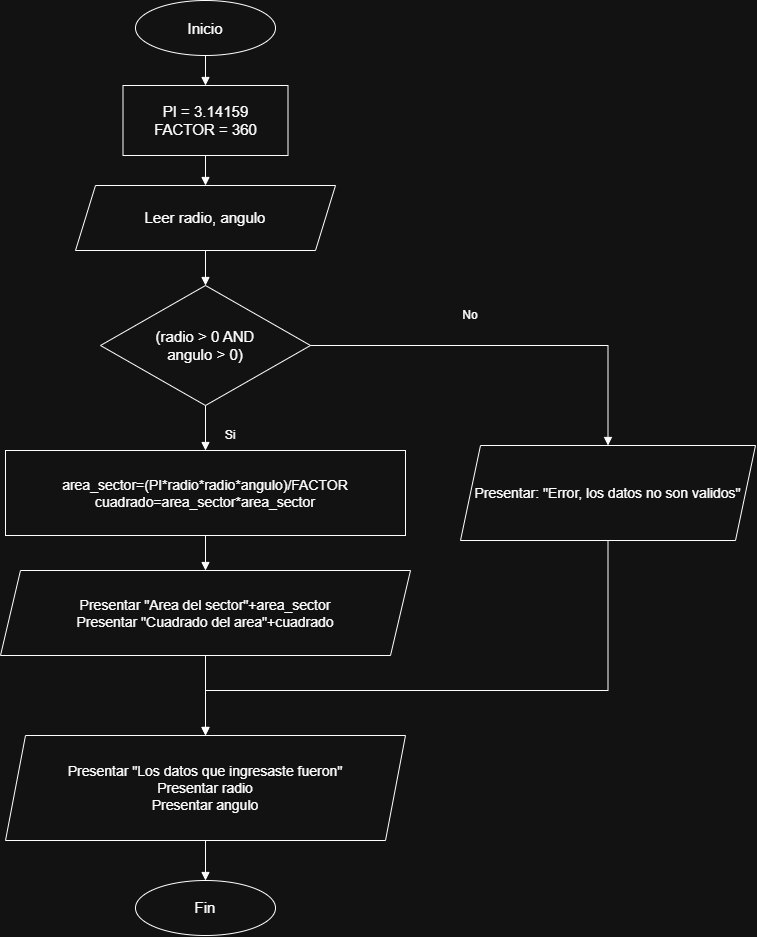

The diagram above was exported from draw.io. Its source (the exported page's mxGraphModel, read from the mxfile embedded in the PNG):
<mxGraphModel dx="1509" dy="784" grid="1" gridSize="10" guides="1" tooltips="1" connect="1" arrows="1" fold="1" page="1" pageScale="1" pageWidth="827" pageHeight="1169" math="0" shadow="0">
  <root>
    <mxCell id="0" />
    <mxCell id="1" parent="0" />
    <mxCell id="-Nz0qpXaQpoFyBOrwjnq-1" parent="1" style="ellipse;whiteSpace=wrap;html=1;aspect=fixed;fontSize=15;" value="Inicio" vertex="1">
      <mxGeometry height="55" width="140" x="185" y="20" as="geometry" />
    </mxCell>
    <mxCell id="-Nz0qpXaQpoFyBOrwjnq-2" parent="1" style="rounded=0;whiteSpace=wrap;html=1;fontSize=15;" value="PI = 3.14159&#10;FACTOR = 360" vertex="1">
      <mxGeometry height="70" width="165" x="172.5" y="105" as="geometry" />
    </mxCell>
    <mxCell id="-Nz0qpXaQpoFyBOrwjnq-3" parent="1" style="shape=parallelogram;perimeter=parallelogramPerimeter;whiteSpace=wrap;html=1;fixedSize=1;fontSize=15;" value="Leer radio, angulo" vertex="1">
      <mxGeometry height="65" width="260" x="125" y="205" as="geometry" />
    </mxCell>
    <mxCell id="-Nz0qpXaQpoFyBOrwjnq-4" parent="1" style="rhombus;whiteSpace=wrap;html=1;fontSize=15;" value="(radio &amp;gt; 0 AND&lt;br&gt;angulo &amp;gt; 0)" vertex="1">
      <mxGeometry height="120" width="210" x="150" y="305" as="geometry" />
    </mxCell>
    <mxCell id="-Nz0qpXaQpoFyBOrwjnq-5" parent="1" style="rounded=0;whiteSpace=wrap;html=1;fontSize=14;" value="area_sector=(PI*radio*radio*angulo)/FACTOR&lt;br&gt;cuadrado=area_sector*area_sector" vertex="1">
      <mxGeometry height="85" width="400" x="55" y="470" as="geometry" />
    </mxCell>
    <mxCell id="-Nz0qpXaQpoFyBOrwjnq-6" parent="1" style="shape=parallelogram;perimeter=parallelogramPerimeter;whiteSpace=wrap;html=1;fixedSize=1;fontSize=14;" value="Presentar &quot;Area del sector&quot;+area_sector&lt;br&gt;Presentar &quot;Cuadrado del area&quot;+cuadrado" vertex="1">
      <mxGeometry height="85" width="410" x="50" y="590" as="geometry" />
    </mxCell>
    <mxCell id="-Nz0qpXaQpoFyBOrwjnq-7" parent="1" style="shape=parallelogram;perimeter=parallelogramPerimeter;whiteSpace=wrap;html=1;fixedSize=1;fontSize=14;" value="Presentar: &quot;Error, los datos no son validos&quot;" vertex="1">
      <mxGeometry height="95" width="295" x="510" y="465" as="geometry" />
    </mxCell>
    <mxCell id="-Nz0qpXaQpoFyBOrwjnq-8" parent="1" style="shape=parallelogram;perimeter=parallelogramPerimeter;whiteSpace=wrap;html=1;fixedSize=1;fontSize=14;" value="Presentar &quot;Los datos que ingresaste fueron&quot;&lt;br&gt;Presentar radio&lt;br&gt;Presentar angulo" vertex="1">
      <mxGeometry height="105" width="400" x="55" y="755" as="geometry" />
    </mxCell>
    <mxCell id="-Nz0qpXaQpoFyBOrwjnq-9" parent="1" style="ellipse;whiteSpace=wrap;html=1;aspect=fixed;fontSize=15;" value="Fin" vertex="1">
      <mxGeometry height="55" width="140" x="185" y="900" as="geometry" />
    </mxCell>
    <mxCell id="-Nz0qpXaQpoFyBOrwjnq-10" edge="1" parent="1" source="-Nz0qpXaQpoFyBOrwjnq-1" style="edgeStyle=orthogonalEdgeStyle;rounded=0;html=1;endArrow=block;endFill=1;" target="-Nz0qpXaQpoFyBOrwjnq-2">
      <mxGeometry relative="1" as="geometry" />
    </mxCell>
    <mxCell id="-Nz0qpXaQpoFyBOrwjnq-11" edge="1" parent="1" source="-Nz0qpXaQpoFyBOrwjnq-2" style="edgeStyle=orthogonalEdgeStyle;rounded=0;html=1;endArrow=block;endFill=1;" target="-Nz0qpXaQpoFyBOrwjnq-3">
      <mxGeometry relative="1" as="geometry" />
    </mxCell>
    <mxCell id="-Nz0qpXaQpoFyBOrwjnq-12" edge="1" parent="1" source="-Nz0qpXaQpoFyBOrwjnq-3" style="edgeStyle=orthogonalEdgeStyle;rounded=0;html=1;endArrow=block;endFill=1;" target="-Nz0qpXaQpoFyBOrwjnq-4">
      <mxGeometry relative="1" as="geometry" />
    </mxCell>
    <mxCell id="-Nz0qpXaQpoFyBOrwjnq-13" edge="1" parent="1" source="-Nz0qpXaQpoFyBOrwjnq-4" style="edgeStyle=orthogonalEdgeStyle;rounded=0;html=1;endArrow=block;endFill=1;fontSize=14;" target="-Nz0qpXaQpoFyBOrwjnq-5" value="">
      <mxGeometry relative="1" as="geometry" />
    </mxCell>
    <mxCell id="-Nz0qpXaQpoFyBOrwjnq-14" edge="1" parent="1" source="-Nz0qpXaQpoFyBOrwjnq-4" style="edgeStyle=orthogonalEdgeStyle;rounded=0;html=1;endArrow=block;endFill=1;fontSize=14;exitX=1;exitY=0.5;exitDx=0;exitDy=0;entryX=0.5;entryY=0;entryDx=0;entryDy=0;" target="-Nz0qpXaQpoFyBOrwjnq-7" value="">
      <mxGeometry relative="1" as="geometry">
        <Array as="points">
          <mxPoint x="657" y="365" />
        </Array>
      </mxGeometry>
    </mxCell>
    <mxCell id="-Nz0qpXaQpoFyBOrwjnq-15" edge="1" parent="1" source="-Nz0qpXaQpoFyBOrwjnq-5" style="edgeStyle=orthogonalEdgeStyle;rounded=0;html=1;endArrow=block;endFill=1;" target="-Nz0qpXaQpoFyBOrwjnq-6">
      <mxGeometry relative="1" as="geometry" />
    </mxCell>
    <mxCell id="-Nz0qpXaQpoFyBOrwjnq-16" edge="1" parent="1" source="-Nz0qpXaQpoFyBOrwjnq-6" style="edgeStyle=orthogonalEdgeStyle;rounded=0;html=1;endArrow=block;endFill=1;" target="-Nz0qpXaQpoFyBOrwjnq-8">
      <mxGeometry relative="1" as="geometry" />
    </mxCell>
    <mxCell id="-Nz0qpXaQpoFyBOrwjnq-17" edge="1" parent="1" source="-Nz0qpXaQpoFyBOrwjnq-7" style="edgeStyle=orthogonalEdgeStyle;rounded=0;html=1;endArrow=block;endFill=1;exitX=0.5;exitY=1;exitDx=0;exitDy=0;entryX=0.5;entryY=0;entryDx=0;entryDy=0;" target="-Nz0qpXaQpoFyBOrwjnq-8">
      <mxGeometry relative="1" x="-0.2301" as="geometry">
        <Array as="points">
          <mxPoint x="657.5" y="710" />
          <mxPoint x="255" y="710" />
        </Array>
      </mxGeometry>
    </mxCell>
    <mxCell id="-Nz0qpXaQpoFyBOrwjnq-18" edge="1" parent="1" source="-Nz0qpXaQpoFyBOrwjnq-8" style="edgeStyle=orthogonalEdgeStyle;rounded=0;html=1;endArrow=block;endFill=1;" target="-Nz0qpXaQpoFyBOrwjnq-9">
      <mxGeometry relative="1" as="geometry" />
    </mxCell>
    <mxCell id="-Nz0qpXaQpoFyBOrwjnq-19" parent="1" style="text;html=1;whiteSpace=wrap;strokeColor=none;fillColor=none;align=center;verticalAlign=middle;rounded=0;" value="No" vertex="1">
      <mxGeometry height="30" width="60" x="490" y="320" as="geometry" />
    </mxCell>
    <mxCell id="-Nz0qpXaQpoFyBOrwjnq-20" parent="1" style="text;html=1;whiteSpace=wrap;strokeColor=none;fillColor=none;align=center;verticalAlign=middle;rounded=0;" value="Si" vertex="1">
      <mxGeometry height="30" width="60" x="250" y="440" as="geometry" />
    </mxCell>
  </root>
</mxGraphModel>